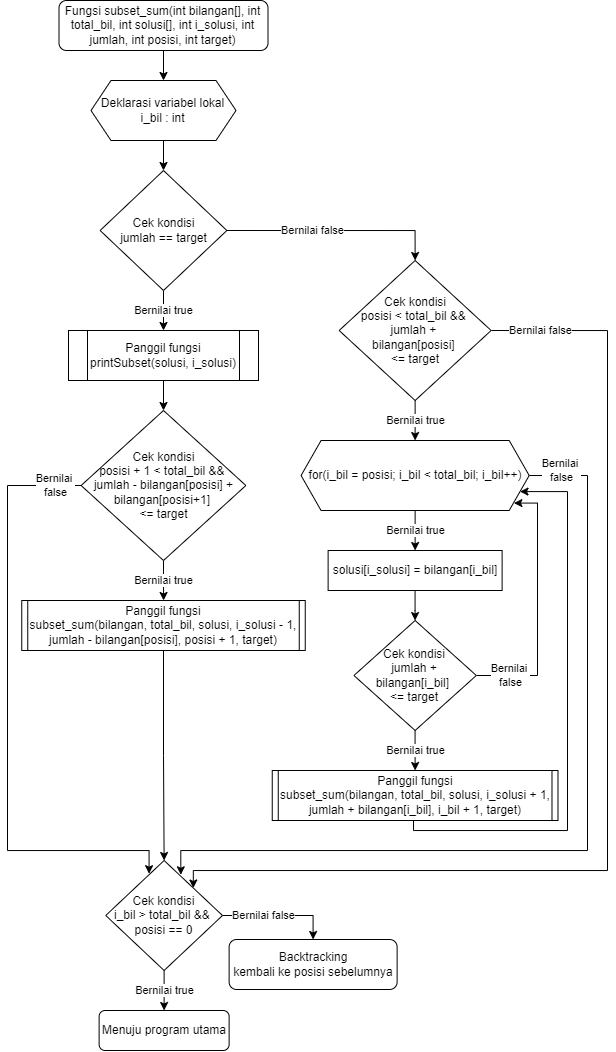

The diagram above was exported from draw.io. Its source (the exported page's mxGraphModel, read from the mxfile embedded in the PNG):
<mxGraphModel dx="136" dy="1595" grid="1" gridSize="10" guides="1" tooltips="1" connect="1" arrows="1" fold="1" page="1" pageScale="1" pageWidth="827" pageHeight="1169" math="0" shadow="0">
  <root>
    <mxCell id="Hn_8XSvu_z7zEOWA2szX-0" />
    <mxCell id="Hn_8XSvu_z7zEOWA2szX-1" parent="Hn_8XSvu_z7zEOWA2szX-0" />
    <mxCell id="k4aQFrJvncAuUgWV6l9a-1" value="" style="edgeStyle=orthogonalEdgeStyle;rounded=0;orthogonalLoop=1;jettySize=auto;html=1;" parent="Hn_8XSvu_z7zEOWA2szX-1" source="RaB755GUx51ySBvSJ_Dc-0" target="k4aQFrJvncAuUgWV6l9a-0" edge="1">
      <mxGeometry relative="1" as="geometry" />
    </mxCell>
    <mxCell id="RaB755GUx51ySBvSJ_Dc-0" value="Fungsi subset_sum(int bilangan[], int total_bil, int solusi[], int i_solusi, int jumlah, int posisi, int target)" style="rounded=1;whiteSpace=wrap;html=1;fontSize=12;glass=0;strokeWidth=1;shadow=0;" parent="Hn_8XSvu_z7zEOWA2szX-1" vertex="1">
      <mxGeometry x="891.5" y="-10" width="209" height="50" as="geometry" />
    </mxCell>
    <mxCell id="-ejDQ5mOk5WC9_IWQKVA-1" value="" style="edgeStyle=orthogonalEdgeStyle;rounded=0;orthogonalLoop=1;jettySize=auto;html=1;" parent="Hn_8XSvu_z7zEOWA2szX-1" source="k4aQFrJvncAuUgWV6l9a-0" target="-ejDQ5mOk5WC9_IWQKVA-0" edge="1">
      <mxGeometry relative="1" as="geometry" />
    </mxCell>
    <mxCell id="k4aQFrJvncAuUgWV6l9a-0" value="Deklarasi variabel lokal&lt;br&gt;i_bil : int" style="shape=hexagon;perimeter=hexagonPerimeter2;whiteSpace=wrap;html=1;fixedSize=1;" parent="Hn_8XSvu_z7zEOWA2szX-1" vertex="1">
      <mxGeometry x="923.5" y="70" width="145" height="60" as="geometry" />
    </mxCell>
    <mxCell id="-ejDQ5mOk5WC9_IWQKVA-5" value="Bernilai false" style="edgeStyle=orthogonalEdgeStyle;rounded=0;orthogonalLoop=1;jettySize=auto;html=1;exitX=1;exitY=0.5;exitDx=0;exitDy=0;entryX=0.5;entryY=0;entryDx=0;entryDy=0;" parent="Hn_8XSvu_z7zEOWA2szX-1" source="-ejDQ5mOk5WC9_IWQKVA-0" target="DiENwICogmgzDnn12ESQ-0" edge="1">
      <mxGeometry x="-0.2075" relative="1" as="geometry">
        <mxPoint as="offset" />
      </mxGeometry>
    </mxCell>
    <mxCell id="41p9Hi78fCW95CGTPrnk-22" value="Bernilai true" style="edgeStyle=orthogonalEdgeStyle;rounded=0;orthogonalLoop=1;jettySize=auto;html=1;entryX=0.5;entryY=0;entryDx=0;entryDy=0;" parent="Hn_8XSvu_z7zEOWA2szX-1" source="-ejDQ5mOk5WC9_IWQKVA-0" target="mdOq_WPuv0OeuCrnZw5p-0" edge="1">
      <mxGeometry relative="1" as="geometry">
        <mxPoint x="1050" y="310" as="targetPoint" />
      </mxGeometry>
    </mxCell>
    <mxCell id="-ejDQ5mOk5WC9_IWQKVA-0" value="Cek kondisi&lt;br&gt;jumlah == target" style="rhombus;whiteSpace=wrap;html=1;" parent="Hn_8XSvu_z7zEOWA2szX-1" vertex="1">
      <mxGeometry x="932.62" y="160" width="126.75" height="120" as="geometry" />
    </mxCell>
    <mxCell id="XIvJigJUnzgT5RhEXEj9-4" value="" style="edgeStyle=orthogonalEdgeStyle;rounded=0;orthogonalLoop=1;jettySize=auto;html=1;" parent="Hn_8XSvu_z7zEOWA2szX-1" source="mdOq_WPuv0OeuCrnZw5p-0" target="XIvJigJUnzgT5RhEXEj9-3" edge="1">
      <mxGeometry relative="1" as="geometry" />
    </mxCell>
    <mxCell id="mdOq_WPuv0OeuCrnZw5p-0" value="Panggil fungsi&lt;br&gt;printSubset(solusi, i_solusi)" style="shape=process;whiteSpace=wrap;html=1;backgroundOutline=1;" parent="Hn_8XSvu_z7zEOWA2szX-1" vertex="1">
      <mxGeometry x="901" y="320" width="190" height="50" as="geometry" />
    </mxCell>
    <mxCell id="XIvJigJUnzgT5RhEXEj9-6" value="Bernilai true" style="edgeStyle=orthogonalEdgeStyle;rounded=0;orthogonalLoop=1;jettySize=auto;html=1;" parent="Hn_8XSvu_z7zEOWA2szX-1" source="XIvJigJUnzgT5RhEXEj9-3" target="XIvJigJUnzgT5RhEXEj9-5" edge="1">
      <mxGeometry relative="1" as="geometry" />
    </mxCell>
    <mxCell id="SIu_nCKE8TX04PCF46Ey-2" value="Bernilai &lt;br&gt;false" style="edgeStyle=orthogonalEdgeStyle;rounded=0;orthogonalLoop=1;jettySize=auto;html=1;exitX=0;exitY=0.5;exitDx=0;exitDy=0;entryX=0.371;entryY=0.12;entryDx=0;entryDy=0;entryPerimeter=0;" parent="Hn_8XSvu_z7zEOWA2szX-1" source="XIvJigJUnzgT5RhEXEj9-3" target="6wa3jPPr4arj5QtLtzro-2" edge="1">
      <mxGeometry x="-0.9152" relative="1" as="geometry">
        <mxPoint x="954" y="670" as="targetPoint" />
        <Array as="points">
          <mxPoint x="840" y="475" />
          <mxPoint x="840" y="840" />
          <mxPoint x="982" y="840" />
        </Array>
        <mxPoint as="offset" />
      </mxGeometry>
    </mxCell>
    <mxCell id="XIvJigJUnzgT5RhEXEj9-3" value="Cek kondisi&lt;br&gt;posisi + 1 &amp;lt; total_bil &amp;amp;&amp;amp; &lt;br&gt;jumlah - bilangan[posisi] + bilangan[posisi+1] &lt;br&gt;&amp;lt;= target" style="rhombus;whiteSpace=wrap;html=1;" parent="Hn_8XSvu_z7zEOWA2szX-1" vertex="1">
      <mxGeometry x="913.62" y="400" width="164.75" height="150" as="geometry" />
    </mxCell>
    <mxCell id="XIvJigJUnzgT5RhEXEj9-5" value="Panggil fungsi&lt;br&gt;subset_sum(bilangan, total_bil, solusi, i_solusi - 1, jumlah - bilangan[posisi], posisi + 1, target)" style="shape=process;whiteSpace=wrap;html=1;backgroundOutline=1;size=0.020282186948853614;" parent="Hn_8XSvu_z7zEOWA2szX-1" vertex="1">
      <mxGeometry x="854.25" y="590" width="283.5" height="50" as="geometry" />
    </mxCell>
    <mxCell id="DiENwICogmgzDnn12ESQ-2" value="Bernilai true" style="edgeStyle=orthogonalEdgeStyle;rounded=0;orthogonalLoop=1;jettySize=auto;html=1;entryX=0.5;entryY=0;entryDx=0;entryDy=0;" parent="Hn_8XSvu_z7zEOWA2szX-1" source="DiENwICogmgzDnn12ESQ-0" target="cuX1QJfEU0wEhUeN8jvt-0" edge="1">
      <mxGeometry relative="1" as="geometry">
        <mxPoint x="1246" y="430.0000000000002" as="targetPoint" />
      </mxGeometry>
    </mxCell>
    <mxCell id="isOdwAFK066Sjz1VitaG-14" value="Bernilai false" style="edgeStyle=orthogonalEdgeStyle;rounded=0;orthogonalLoop=1;jettySize=auto;html=1;exitX=1;exitY=0.5;exitDx=0;exitDy=0;entryX=1;entryY=0;entryDx=0;entryDy=0;" parent="Hn_8XSvu_z7zEOWA2szX-1" source="DiENwICogmgzDnn12ESQ-0" target="6wa3jPPr4arj5QtLtzro-2" edge="1">
      <mxGeometry x="-0.9094" relative="1" as="geometry">
        <mxPoint x="1504" y="585" as="targetPoint" />
        <Array as="points">
          <mxPoint x="1440" y="320" />
          <mxPoint x="1440" y="860" />
          <mxPoint x="1026" y="860" />
        </Array>
        <mxPoint as="offset" />
      </mxGeometry>
    </mxCell>
    <mxCell id="DiENwICogmgzDnn12ESQ-0" value="Cek kondisi&lt;br&gt;posisi &amp;lt; total_bil &amp;amp;&amp;amp; &lt;br&gt;jumlah + &lt;br&gt;bilangan[posisi] &lt;br&gt;&amp;lt;= target" style="rhombus;whiteSpace=wrap;html=1;" parent="Hn_8XSvu_z7zEOWA2szX-1" vertex="1">
      <mxGeometry x="1171.63" y="250" width="152" height="140" as="geometry" />
    </mxCell>
    <mxCell id="isOdwAFK066Sjz1VitaG-3" value="Bernilai true" style="edgeStyle=orthogonalEdgeStyle;rounded=0;orthogonalLoop=1;jettySize=auto;html=1;exitX=0.5;exitY=1;exitDx=0;exitDy=0;" parent="Hn_8XSvu_z7zEOWA2szX-1" source="cuX1QJfEU0wEhUeN8jvt-0" target="isOdwAFK066Sjz1VitaG-2" edge="1">
      <mxGeometry relative="1" as="geometry">
        <mxPoint x="1245.9166666666667" y="619.9214779281597" as="sourcePoint" />
      </mxGeometry>
    </mxCell>
    <mxCell id="isOdwAFK066Sjz1VitaG-16" value="Bernilai &lt;br&gt;false" style="edgeStyle=orthogonalEdgeStyle;rounded=0;orthogonalLoop=1;jettySize=auto;html=1;exitX=1;exitY=0.5;exitDx=0;exitDy=0;entryX=0.643;entryY=0.13;entryDx=0;entryDy=0;entryPerimeter=0;" parent="Hn_8XSvu_z7zEOWA2szX-1" source="cuX1QJfEU0wEhUeN8jvt-0" target="6wa3jPPr4arj5QtLtzro-2" edge="1">
      <mxGeometry x="-0.9265" y="5" relative="1" as="geometry">
        <mxPoint x="1462" y="585" as="targetPoint" />
        <Array as="points">
          <mxPoint x="1420" y="465" />
          <mxPoint x="1420" y="840" />
          <mxPoint x="1013" y="840" />
        </Array>
        <mxPoint as="offset" />
        <mxPoint x="1304.37" y="565" as="sourcePoint" />
      </mxGeometry>
    </mxCell>
    <mxCell id="isOdwAFK066Sjz1VitaG-8" value="" style="edgeStyle=orthogonalEdgeStyle;rounded=0;orthogonalLoop=1;jettySize=auto;html=1;" parent="Hn_8XSvu_z7zEOWA2szX-1" source="isOdwAFK066Sjz1VitaG-2" target="isOdwAFK066Sjz1VitaG-7" edge="1">
      <mxGeometry relative="1" as="geometry" />
    </mxCell>
    <mxCell id="isOdwAFK066Sjz1VitaG-2" value="solusi[i_solusi] = bilangan[i_bil]" style="rounded=0;whiteSpace=wrap;html=1;" parent="Hn_8XSvu_z7zEOWA2szX-1" vertex="1">
      <mxGeometry x="1160.62" y="540" width="174" height="40" as="geometry" />
    </mxCell>
    <mxCell id="isOdwAFK066Sjz1VitaG-10" style="edgeStyle=orthogonalEdgeStyle;rounded=0;orthogonalLoop=1;jettySize=auto;html=1;exitX=0.5;exitY=1;exitDx=0;exitDy=0;entryX=1;entryY=0.75;entryDx=0;entryDy=0;" parent="Hn_8XSvu_z7zEOWA2szX-1" source="isOdwAFK066Sjz1VitaG-11" target="cuX1QJfEU0wEhUeN8jvt-0" edge="1">
      <mxGeometry relative="1" as="geometry">
        <Array as="points">
          <mxPoint x="1246" y="810" />
          <mxPoint x="1246" y="820" />
          <mxPoint x="1400" y="820" />
          <mxPoint x="1400" y="481" />
        </Array>
        <mxPoint x="1246.01" y="1010" as="sourcePoint" />
        <mxPoint x="1275.185" y="592.5" as="targetPoint" />
      </mxGeometry>
    </mxCell>
    <mxCell id="isOdwAFK066Sjz1VitaG-9" value="Bernilai &lt;br&gt;false" style="edgeStyle=orthogonalEdgeStyle;rounded=0;orthogonalLoop=1;jettySize=auto;html=1;exitX=1;exitY=0.5;exitDx=0;exitDy=0;entryX=0.933;entryY=0.894;entryDx=0;entryDy=0;entryPerimeter=0;" parent="Hn_8XSvu_z7zEOWA2szX-1" source="isOdwAFK066Sjz1VitaG-7" target="cuX1QJfEU0wEhUeN8jvt-0" edge="1">
      <mxGeometry x="-0.7349" relative="1" as="geometry">
        <Array as="points">
          <mxPoint x="1370" y="665" />
          <mxPoint x="1370" y="493" />
        </Array>
        <mxPoint as="offset" />
        <mxPoint x="1221.01" y="970" as="targetPoint" />
      </mxGeometry>
    </mxCell>
    <mxCell id="isOdwAFK066Sjz1VitaG-12" value="Bernilai true" style="edgeStyle=orthogonalEdgeStyle;rounded=0;orthogonalLoop=1;jettySize=auto;html=1;" parent="Hn_8XSvu_z7zEOWA2szX-1" source="isOdwAFK066Sjz1VitaG-7" target="isOdwAFK066Sjz1VitaG-11" edge="1">
      <mxGeometry relative="1" as="geometry" />
    </mxCell>
    <mxCell id="isOdwAFK066Sjz1VitaG-7" value="Cek kondisi&lt;br&gt;jumlah + bilangan[i_bil] &lt;br&gt;&amp;lt;= target" style="rhombus;whiteSpace=wrap;html=1;" parent="Hn_8XSvu_z7zEOWA2szX-1" vertex="1">
      <mxGeometry x="1186.44" y="610" width="122.37" height="110" as="geometry" />
    </mxCell>
    <mxCell id="isOdwAFK066Sjz1VitaG-11" value="Panggil fungsi&lt;br&gt;subset_sum(bilangan, total_bil, solusi, i_solusi + 1, jumlah + bilangan[i_bil], i_bil + 1, target)" style="shape=process;whiteSpace=wrap;html=1;backgroundOutline=1;size=0.020282186948853614;" parent="Hn_8XSvu_z7zEOWA2szX-1" vertex="1">
      <mxGeometry x="1104.75" y="760" width="285.74" height="50" as="geometry" />
    </mxCell>
    <mxCell id="6wa3jPPr4arj5QtLtzro-3" style="edgeStyle=orthogonalEdgeStyle;rounded=0;orthogonalLoop=1;jettySize=auto;html=1;exitX=0.5;exitY=1;exitDx=0;exitDy=0;entryX=0.5;entryY=0;entryDx=0;entryDy=0;" parent="Hn_8XSvu_z7zEOWA2szX-1" source="XIvJigJUnzgT5RhEXEj9-5" target="6wa3jPPr4arj5QtLtzro-2" edge="1">
      <mxGeometry relative="1" as="geometry">
        <mxPoint x="996" y="720" as="sourcePoint" />
      </mxGeometry>
    </mxCell>
    <mxCell id="6wa3jPPr4arj5QtLtzro-8" value="Bernilai true" style="edgeStyle=orthogonalEdgeStyle;rounded=0;orthogonalLoop=1;jettySize=auto;html=1;" parent="Hn_8XSvu_z7zEOWA2szX-1" source="6wa3jPPr4arj5QtLtzro-2" target="6wa3jPPr4arj5QtLtzro-5" edge="1">
      <mxGeometry relative="1" as="geometry" />
    </mxCell>
    <mxCell id="6wa3jPPr4arj5QtLtzro-9" value="Bernilai false" style="edgeStyle=orthogonalEdgeStyle;rounded=0;orthogonalLoop=1;jettySize=auto;html=1;exitX=1;exitY=0.5;exitDx=0;exitDy=0;entryX=0.5;entryY=0;entryDx=0;entryDy=0;" parent="Hn_8XSvu_z7zEOWA2szX-1" source="6wa3jPPr4arj5QtLtzro-2" target="6wa3jPPr4arj5QtLtzro-6" edge="1">
      <mxGeometry x="-0.2793" relative="1" as="geometry">
        <mxPoint as="offset" />
      </mxGeometry>
    </mxCell>
    <mxCell id="6wa3jPPr4arj5QtLtzro-2" value="Cek kondisi&lt;br&gt;i_bil &amp;gt;&amp;nbsp;total_bil &amp;amp;&amp;amp;&amp;nbsp;&lt;br&gt;posisi == 0" style="rhombus;whiteSpace=wrap;html=1;" parent="Hn_8XSvu_z7zEOWA2szX-1" vertex="1">
      <mxGeometry x="938.2499999999999" y="850" width="116.74" height="110" as="geometry" />
    </mxCell>
    <mxCell id="6wa3jPPr4arj5QtLtzro-5" value="Menuju program utama" style="rounded=1;whiteSpace=wrap;html=1;fontSize=12;glass=0;strokeWidth=1;shadow=0;" parent="Hn_8XSvu_z7zEOWA2szX-1" vertex="1">
      <mxGeometry x="931.62" y="1000" width="130" height="40" as="geometry" />
    </mxCell>
    <mxCell id="6wa3jPPr4arj5QtLtzro-6" value="Backtracking&lt;br&gt;kembali ke posisi sebelumnya" style="rounded=1;whiteSpace=wrap;html=1;fontSize=12;glass=0;strokeWidth=1;shadow=0;" parent="Hn_8XSvu_z7zEOWA2szX-1" vertex="1">
      <mxGeometry x="1061.62" y="929" width="168" height="50" as="geometry" />
    </mxCell>
    <mxCell id="cuX1QJfEU0wEhUeN8jvt-0" value="for(i_bil = posisi; i_bil &amp;lt; total_bil; i_bil++)" style="shape=hexagon;perimeter=hexagonPerimeter2;whiteSpace=wrap;html=1;fixedSize=1;" vertex="1" parent="Hn_8XSvu_z7zEOWA2szX-1">
      <mxGeometry x="1133.57" y="430" width="228.12" height="70" as="geometry" />
    </mxCell>
  </root>
</mxGraphModel>